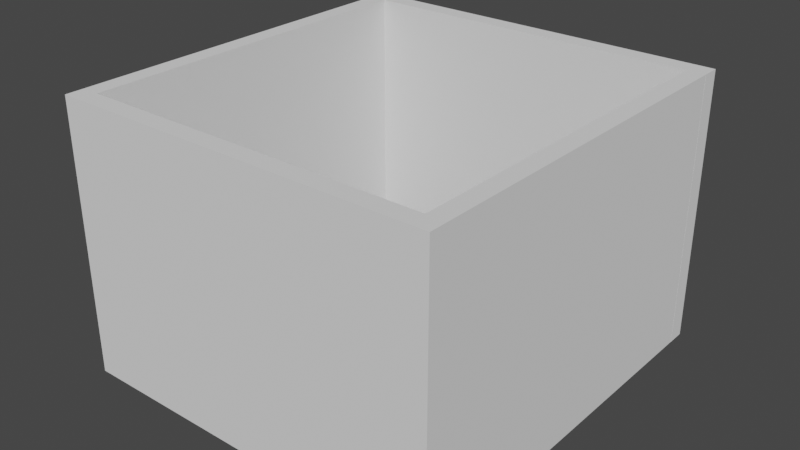 # Source: IfcSpatialZone_01.blend  (saved by Blender 2.91.10; exported with 4.5.12 LTS)
import bpy
from mathutils import Matrix  # noqa: F401  (used for matrix-valued properties, if any)

bpy.ops.wm.read_factory_settings(use_empty=True)
scene = bpy.context.scene
scene.name = 'Scene'

# ---- collections
col_ifcproject_my_project = bpy.data.collections.new('IfcProject/My Project'); scene.collection.children.link(col_ifcproject_my_project)
col_ifcsite_my_site = bpy.data.collections.new('IfcSite/My Site'); col_ifcproject_my_project.children.link(col_ifcsite_my_site)
col_ifcbuilding_my_building = bpy.data.collections.new('IfcBuilding/My Building'); col_ifcsite_my_site.children.link(col_ifcbuilding_my_building)
col_ifcbuildingstorey_ground_floor = bpy.data.collections.new('IfcBuildingStorey/Ground Floor'); col_ifcbuilding_my_building.children.link(col_ifcbuildingstorey_ground_floor)
col_ifcspatialzone_option_1 = bpy.data.collections.new('IfcSpatialZone/Option_1'); col_ifcbuildingstorey_ground_floor.children.link(col_ifcspatialzone_option_1)
col_ifcspatialzone_option_2 = bpy.data.collections.new('IfcSpatialZone/Option_2'); col_ifcbuildingstorey_ground_floor.children.link(col_ifcspatialzone_option_2)

# ---- world
world_world = bpy.data.worlds.new('World'); scene.world = world_world
world_world.use_nodes = True; world_world.node_tree.nodes.clear()
_N = world_world.node_tree.nodes; _L = world_world.node_tree.links
n0 = _N.new('ShaderNodeOutputWorld'); n0.name = 'World Output'; n0.location = (300, 300)
n1 = _N.new('ShaderNodeBackground'); n1.name = 'Background'; n1.location = (10, 300)
n1.inputs[0].default_value = (0.05088, 0.05088, 0.05088, 1.0)
_L.new(n1.outputs[0], n0.inputs[0])
n0.is_active_output = True
world_world.color = (0.05088, 0.05088, 0.05088)
world_world.use_sun_shadow = False
world_world.sun_shadow_jitter_overblur = 0.0

# ---- meshes
me_21_178 = bpy.data.meshes.new('21/178')
me_21_178.from_pydata([(0.0, 0.0, 0.0), (4.2, 0.0, 0.0)], [(0, 1)], [])
me_21_178.use_remesh_fix_poles = True
me_21_178.use_remesh_preserve_attributes = False
me_21_178.use_mirror_vertex_groups = False
me_21_178.update()
me_21_196 = bpy.data.meshes.new('21/196')
me_21_196.from_pydata([(0.0, 0.0, 0.0), (4.0, 0.0, 0.0)], [(0, 1)], [])
me_21_196.use_remesh_fix_poles = True
me_21_196.use_remesh_preserve_attributes = False
me_21_196.use_mirror_vertex_groups = False
me_21_196.update()
me_21_214 = bpy.data.meshes.new('21/214')
me_21_214.from_pydata([(-3.0, -4.888e-07, 0.0), (1.0, 0.0, 0.0)], [(0, 1)], [])
me_21_214.use_remesh_fix_poles = True
me_21_214.use_remesh_preserve_attributes = False
me_21_214.use_mirror_vertex_groups = False
me_21_214.update()
me_21_232 = bpy.data.meshes.new('21/232')
me_21_232.from_pydata([(0.0, 0.0, 0.0), (4.2, 6.231e-07, 0.0)], [(0, 1)], [])
me_21_232.use_remesh_fix_poles = True
me_21_232.use_remesh_preserve_attributes = False
me_21_232.use_mirror_vertex_groups = False
me_21_232.update()

# ---- objects
ob_ifcproject_my_project = bpy.data.objects.new('IfcProject/My Project', None)
ob_ifcsite_my_site = bpy.data.objects.new('IfcSite/My Site', None)
ob_ifcbuilding_my_building = bpy.data.objects.new('IfcBuilding/My Building', None)
ob_ifcbuildingstorey_ground_floor = bpy.data.objects.new('IfcBuildingStorey/Ground Floor', None)
ob_ifcwall_wall_1 = bpy.data.objects.new('IfcWall/Wall_1', me_21_178)
ob_ifcwall_wall_3 = bpy.data.objects.new('IfcWall/Wall_3', me_21_196)
ob_ifcwall_wall_4 = bpy.data.objects.new('IfcWall/Wall_4', me_21_214)
ob_ifcwall_wall_2 = bpy.data.objects.new('IfcWall/Wall_2', me_21_232)
ob_ifcspatialzone_option_1 = bpy.data.objects.new('IfcSpatialZone/Option_1', None)
ob_ifcspatialzone_option_2 = bpy.data.objects.new('IfcSpatialZone/Option_2', None)

# ---- transforms, parenting, visibility, modifiers, constraints
ob_ifcproject_my_project.location = (0.0, 0.0, 0.0)
ob_ifcproject_my_project.lineart.crease_threshold = 0.0
ob_ifcsite_my_site.location = (0.0, 0.0, 0.0)
ob_ifcsite_my_site.lineart.crease_threshold = 0.0
ob_ifcbuilding_my_building.location = (0.0, 0.0, 0.0)
ob_ifcbuilding_my_building.lineart.crease_threshold = 0.0
ob_ifcbuildingstorey_ground_floor.location = (0.0, 0.0, 0.0)
ob_ifcbuildingstorey_ground_floor.lineart.crease_threshold = 0.0
ob_ifcwall_wall_1.location = (2.98e-08, 4.2, 0.0)
ob_ifcwall_wall_1.lineart.crease_threshold = 0.0
_m = ob_ifcwall_wall_1.modifiers.new('Wall Height', 'SCREW')
_m.steps = 1
_m.render_steps = 1
_m.angle = 0.0
_m.screw_offset = 3.0
_m.use_normal_flip = True
_m.use_normal_calculate = True
_m.use_smooth_shade = False
_m = ob_ifcwall_wall_1.modifiers.new('Wall Width', 'SOLIDIFY')
_m.thickness = 0.2
_m.use_even_offset = True
ob_ifcwall_wall_3.location = (0.0, 0.0, 0.0)
ob_ifcwall_wall_3.lineart.crease_threshold = 0.0
_m = ob_ifcwall_wall_3.modifiers.new('Wall Height', 'SCREW')
_m.steps = 1
_m.render_steps = 1
_m.angle = 0.0
_m.screw_offset = 3.0
_m.use_normal_flip = True
_m.use_normal_calculate = True
_m.use_smooth_shade = False
_m = ob_ifcwall_wall_3.modifiers.new('Wall Width', 'SOLIDIFY')
_m.thickness = 0.2
_m.use_even_offset = True
ob_ifcwall_wall_4.location = (4.371e-08, 1.0, 0.0)
ob_ifcwall_wall_4.rotation_euler = (0.0, 0.0, -1.571)
ob_ifcwall_wall_4.lineart.crease_threshold = 0.0
_m = ob_ifcwall_wall_4.modifiers.new('Wall Height', 'SCREW')
_m.steps = 1
_m.render_steps = 1
_m.angle = 0.0
_m.screw_offset = 3.0
_m.use_normal_flip = True
_m.use_normal_calculate = True
_m.use_smooth_shade = False
_m = ob_ifcwall_wall_4.modifiers.new('Wall Width', 'SOLIDIFY')
_m.thickness = 0.2
_m.use_even_offset = True
ob_ifcwall_wall_2.location = (4.0, -0.2, 0.0)
ob_ifcwall_wall_2.rotation_euler = (0.0, -0.0, 1.571)
ob_ifcwall_wall_2.lineart.crease_threshold = 0.0
_m = ob_ifcwall_wall_2.modifiers.new('Wall Height', 'SCREW')
_m.steps = 1
_m.render_steps = 1
_m.angle = 0.0
_m.screw_offset = 3.0
_m.use_normal_flip = True
_m.use_normal_calculate = True
_m.use_smooth_shade = False
_m = ob_ifcwall_wall_2.modifiers.new('Wall Width', 'SOLIDIFY')
_m.thickness = 0.2
_m.use_even_offset = True
ob_ifcspatialzone_option_1.location = (0.0, 0.0, 0.0)
ob_ifcspatialzone_option_1.lineart.crease_threshold = 0.0
ob_ifcspatialzone_option_2.location = (0.0, 0.0, 0.0)
ob_ifcspatialzone_option_2.lineart.crease_threshold = 0.0

# ---- collection membership
col_ifcproject_my_project.objects.link(ob_ifcproject_my_project)
col_ifcsite_my_site.objects.link(ob_ifcsite_my_site)
col_ifcbuilding_my_building.objects.link(ob_ifcbuilding_my_building)
col_ifcbuildingstorey_ground_floor.objects.link(ob_ifcbuildingstorey_ground_floor)
col_ifcbuildingstorey_ground_floor.objects.link(ob_ifcwall_wall_1)
col_ifcbuildingstorey_ground_floor.objects.link(ob_ifcwall_wall_3)
col_ifcbuildingstorey_ground_floor.objects.link(ob_ifcwall_wall_4)
col_ifcbuildingstorey_ground_floor.objects.link(ob_ifcwall_wall_2)
col_ifcspatialzone_option_1.objects.link(ob_ifcspatialzone_option_1)
col_ifcspatialzone_option_1.objects.link(ob_ifcwall_wall_1)
col_ifcspatialzone_option_1.objects.link(ob_ifcwall_wall_4)
col_ifcspatialzone_option_1.objects.link(ob_ifcwall_wall_3)
col_ifcspatialzone_option_2.objects.link(ob_ifcspatialzone_option_2)
col_ifcspatialzone_option_2.objects.link(ob_ifcwall_wall_2)

# ---- scene / render settings (as saved in the file)
scene.frame_start = 1; scene.frame_end = 250; scene.frame_set(1)
scene.render.engine = 'BLENDER_EEVEE_NEXT'
scene.cycles.use_denoising = False
scene.cycles.samples = 128
scene.cycles.sampling_pattern = 'TABULATED_SOBOL'
scene.cycles.use_adaptive_sampling = False
scene.cycles.use_light_tree = False
scene.view_settings.view_transform = 'Filmic'
bpy.context.view_layer.update()

# ---- added for rendering (the .blend has no active camera and no usable light): camera, sun
cam_auto = bpy.data.cameras.new('AutoCamera')
cam_auto.lens = 50.0
cam_auto.sensor_width = 36.0
cam_auto.clip_end = 1000.0
ob_auto_camera = bpy.data.objects.new('AutoCamera', cam_auto)
scene.collection.objects.link(ob_auto_camera)
ob_auto_camera.location = (8.37518, -5.53022, 6.52014)
ob_auto_camera.rotation_euler = (1.09748, -7.21219e-08, 0.694738)
scene.camera = ob_auto_camera
light_auto_sun = bpy.data.lights.new('AutoSun', 'SUN')
light_auto_sun.energy = 3.0
light_auto_sun.angle = 0.0523599
ob_auto_sun = bpy.data.objects.new('AutoSun', light_auto_sun)
scene.collection.objects.link(ob_auto_sun)
ob_auto_sun.rotation_euler = (0.872665, 0.174533, 0.523599)
bpy.context.view_layer.update()
